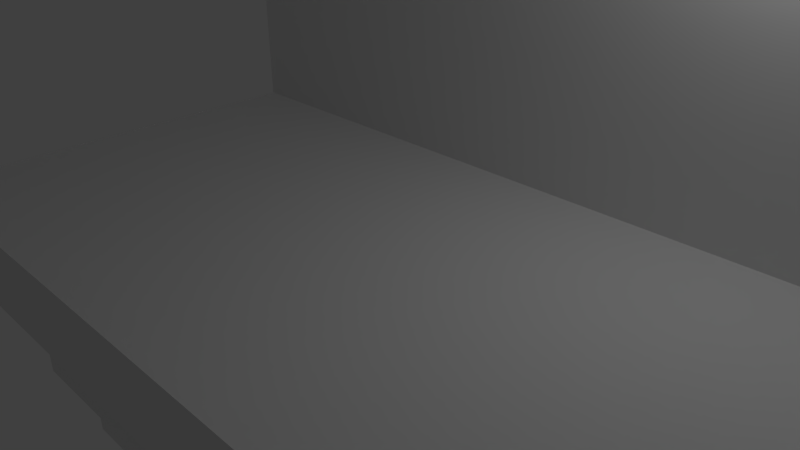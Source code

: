 # Source: bridge2.blend  (saved by Blender 2.75.0; exported with 4.5.12 LTS)
import bpy
from mathutils import Matrix  # noqa: F401  (used for matrix-valued properties, if any)

bpy.ops.wm.read_factory_settings(use_empty=True)
scene = bpy.context.scene
scene.name = 'Scene'

# ---- collections
col_collection_1 = bpy.data.collections.new('Collection 1'); scene.collection.children.link(col_collection_1)

# ---- materials (node trees are filled in below, after node groups)
mat_material = bpy.data.materials.new('Material')
mat_material.alpha_threshold = 0.0
mat_material.use_transparent_shadow = False
mat_material.roughness = 0.5
mat_material.line_color = (0.0, 0.0, 0.0, 1.0)

# ---- material node trees

# ---- world
world_world = bpy.data.worlds.new('World'); scene.world = world_world
world_world.color = (0.05088, 0.05088, 0.05088)
world_world.use_sun_shadow = False
world_world.sun_shadow_jitter_overblur = 0.0
world_world.cycles.sampling_method = 'MANUAL'
world_world.cycles.sample_map_resolution = 256

# ---- cameras
cam_camera = bpy.data.cameras.new('Camera')
cam_camera.clip_end = 100.0
cam_camera.lens = 35.0
cam_camera.sensor_width = 32.0
cam_camera.sensor_height = 18.0
cam_camera.ortho_scale = 7.314
cam_camera.dof.focus_distance = 0.0
cam_camera.dof.aperture_fstop = 128.0

# ---- lights
light_lamp = bpy.data.lights.new('Lamp', 'POINT')
light_lamp.transmission_factor = 0.0
light_lamp.cutoff_distance = 30.0
light_lamp.energy = 100.0
light_lamp.shadow_buffer_clip_start = 1.001
light_lamp.shadow_soft_size = 0.1
light_lamp.shadow_maximum_resolution = 0.006
light_lamp.use_absolute_resolution = True
light_lamp.cycles.use_multiple_importance_sampling = False

# ---- meshes
me_cube = bpy.data.meshes.new('Cube')
me_cube.from_pydata([(-1.142, -3.95, -0.399), (-3.172, -3.95, -0.399), (2.92, 3.95, -0.399), (0.889, -3.95, -0.399), (2.92, -3.95, -0.399), (-3.172, 3.95, -0.399), (0.889, 3.95, -0.399), (-3.172, 0.79, -0.399), (-3.172, -0.79, -0.399), (-3.172, 2.37, -0.399), (-3.172, -2.37, -0.399), (-1.142, 3.95, -0.399), (-3.029, 0.7527, -2.442), (0.8412, -3.764, -0.5668), (2.92, 2.37, -0.399), (2.92, 0.79, -0.399), (-1.094, 3.764, -0.5668), (0.8412, 3.764, -0.5668), (-1.094, -3.764, -0.5668), (0.7026, 1.935, -6.664), (2.776, 3.764, -0.5668), (2.92, -0.79, -0.399), (2.776, 2.258, -0.5668), (2.92, -2.37, -0.399), (1.91, -0.9466, 5.555), (3.524, -0.9466, 5.555), (1.91, 0.9466, 5.555), (3.524, 0.9466, 5.555), (1.91, -2.84, 5.555), (3.524, -2.84, 5.555), (1.91, 2.84, 5.555), (3.524, 2.84, 5.555), (-3.136, 2.84, 0.6505), (-3.136, 0.9466, 0.6505), (-3.136, -0.9466, 0.6505), (-3.136, -2.84, 0.6505), (1.91, 2.84, 3.572), (1.91, 0.9466, 3.572), (1.91, -0.9466, 3.572), (1.91, -2.84, 3.572), (1.91, 2.84, 0.6505), (1.91, 0.9466, 0.6505), (1.91, -0.9466, 0.6505), (1.91, -2.84, 0.6505), (3.524, -2.84, 3.572), (3.524, -0.9466, 3.572), (3.524, 0.9466, 3.572), (3.524, 2.84, 3.572), (-3.776, 2.84, 0.6505), (-3.776, 0.9466, 0.6505), (-3.776, -0.9466, 0.6505), (-3.776, -2.84, 0.6505), (-3.776, -2.84, -0.399), (-3.776, -0.9466, -0.399), (-3.776, 0.9466, -0.399), (-3.776, 2.84, -0.399), (3.524, 2.84, -0.399), (3.524, 0.9466, -0.399), (3.524, -0.9466, -0.399), (3.524, -2.84, -0.399), (3.524, -2.84, 0.6505), (3.524, -0.9466, 0.6505), (3.524, 0.9466, 0.6505), (3.524, 2.84, 0.6505), (1.91, -4.733, 3.572), (3.524, -4.733, 3.572), (3.524, 4.733, 3.572), (1.91, 4.733, 3.572), (1.09, -4.733, -0.399), (-1.343, -4.733, -0.399), (-3.136, -4.733, 0.6505), (1.91, -4.733, 0.6505), (-1.343, 4.733, -0.399), (1.09, 4.733, -0.399), (1.91, 4.733, 0.6505), (-3.136, 4.733, 0.6505), (3.524, -4.733, 0.6505), (3.524, -4.733, -0.399), (-3.776, -4.733, 0.6505), (-3.776, -4.733, -0.399), (3.524, 4.733, 0.6505), (3.524, 4.733, -0.399), (-3.776, 4.733, 0.6505), (-3.776, 4.733, -0.399), (2.92, 2.37, -0.5668), (2.92, 3.95, -0.5668), (-1.094, -2.258, -2.257), (-1.142, -3.95, -0.5668), (0.889, 3.95, -0.5668), (-1.142, 3.95, -0.5668), (0.889, -3.95, -0.5668), (0.8412, 3.764, -2.257), (0.8412, -3.764, -2.257), (-3.172, 3.95, -0.5668), (-1.094, -3.764, -2.257), (0.7026, 1.935, -2.442), (-3.172, 2.37, -0.5668), (-2.613, 1.935, -2.442), (-3.029, 3.764, -2.257), (-3.172, 0.79, -0.5668), (-3.172, -0.79, -0.5668), (2.92, -2.37, -0.5668), (2.92, -0.79, -0.5668), (-1.094, 3.764, -2.257), (2.92, -3.95, -0.5668), (2.92, 0.79, -0.5668), (-3.172, -2.37, -0.5668), (-3.172, -3.95, -0.5668), (0.8412, 2.258, -2.442), (-3.029, 3.764, -0.5668), (-3.029, 2.258, -2.442), (-1.094, 2.258, -2.442), (-3.029, 2.258, -0.5668), (-2.613, 1.935, -6.664), (-2.613, -0.645, -6.664), (-3.029, 0.7527, -0.5668), (-3.029, -0.7527, -0.5668), (2.776, -2.258, -0.5668), (2.776, -0.7527, -0.5668), (-2.613, 0.645, -6.664), (2.776, -3.764, -0.5668), (2.776, 0.7527, -0.5668), (-3.029, -2.258, -0.5668), (-3.029, -3.764, -0.5668), (2.776, 2.258, -2.257), (2.776, 3.764, -2.257), (-2.613, -0.645, -2.442), (-1.094, 2.258, -2.257), (-3.029, 2.258, -2.257), (0.8412, 2.258, -2.257), (-2.613, 0.645, -2.442), (-3.029, 0.7527, -2.257), (-3.029, -0.7527, -2.257), (2.776, -2.258, -2.257), (2.776, -0.7527, -2.257), (0.8412, -2.258, -2.257), (2.776, -3.764, -2.257), (2.776, 0.7527, -2.257), (-3.029, -2.258, -2.257), (-3.029, -3.764, -2.257), (-3.029, -0.7527, -2.442), (2.776, -2.258, -2.442), (2.776, -0.7527, -2.442), (0.8412, -2.258, -2.442), (-1.094, -2.258, -2.442), (2.776, 0.7527, -2.442), (-3.029, -2.258, -2.442), (2.776, 2.258, -2.442), (3.524, -6.851, 0.6505), (-0.9552, 1.935, -2.442), (3.524, -6.851, 3.572), (1.91, -6.851, 3.572), (1.91, -6.851, 0.6505), (2.36, -1.935, -2.442), (2.36, -0.645, -2.442), (0.7026, -1.935, -2.442), (-0.9552, -1.935, -2.442), (2.36, 0.645, -2.442), (-2.613, -1.935, -2.442), (2.36, 1.935, -2.442), (0.7026, 0.645, -6.664), (-0.9552, 1.935, -6.664), (-0.9552, 0.645, -6.664), (-0.9552, -0.645, -6.664), (0.7026, -0.645, -6.664), (2.36, -1.935, -6.664), (2.36, -0.645, -6.664), (0.7026, -1.935, -6.664), (-0.9552, -1.935, -6.664), (2.36, 0.645, -6.664), (-2.613, -1.935, -6.664), (2.36, 1.935, -6.664), (3.524, -6.851, -0.399), (-3.136, -6.851, 0.6505), (-3.776, -6.851, 0.6505), (1.09, -6.851, -0.399), (-3.776, -6.851, -0.399), (-1.343, -6.851, -0.399), (3.524, -4.733, 5.559), (3.524, -6.851, 5.559), (1.91, -4.733, 5.559), (1.91, -6.851, 5.559)], [], [(1, 10, 106, 107), (45, 38, 24, 25), (37, 46, 27, 26), (15, 21, 102, 105), (5, 11, 89, 93), (21, 23, 101, 102), (39, 44, 29, 28), (33, 41, 40, 32), (54, 55, 9, 7), (55, 83, 5, 9), (26, 27, 31, 30), (35, 43, 42, 34), (70, 71, 43, 35), (73, 81, 2, 6), (28, 29, 25, 24), (9, 5, 93, 96), (3, 0, 87, 90), (14, 15, 105, 84), (36, 37, 26, 30), (51, 35, 34, 50), (42, 43, 39, 38), (44, 45, 25, 29), (49, 33, 32, 48), (50, 34, 33, 49), (8, 7, 99, 100), (78, 70, 35, 51), (38, 45, 46, 37), (11, 6, 88, 89), (34, 42, 41, 33), (49, 48, 55, 54), (63, 62, 57, 56), (53, 54, 7, 8), (68, 69, 0, 3), (51, 50, 53, 52), (62, 61, 58, 57), (0, 1, 107, 87), (80, 63, 56, 81), (52, 53, 8, 10), (7, 9, 96, 99), (47, 36, 30, 31), (64, 65, 44, 39), (32, 40, 74, 75), (57, 58, 21, 15), (56, 57, 15, 14), (80, 74, 67, 66), (36, 47, 66, 67), (6, 2, 85, 88), (48, 32, 75, 82), (72, 73, 6, 11), (43, 71, 64, 39), (2, 14, 84, 85), (74, 40, 36, 67), (50, 49, 54, 53), (64, 71, 152, 151), (63, 80, 66, 47), (76, 60, 44, 65), (61, 60, 59, 58), (64, 151, 181, 180), (83, 72, 11, 5), (82, 75, 72, 83), (75, 74, 73, 72), (79, 52, 10, 1), (79, 69, 177, 176), (4, 3, 90, 104), (61, 62, 46, 45), (48, 82, 83, 55), (74, 80, 81, 73), (60, 76, 77, 59), (76, 65, 150, 148), (77, 68, 3, 4), (60, 61, 45, 44), (59, 77, 4, 23), (78, 51, 52, 79), (69, 79, 1, 0), (62, 63, 47, 46), (41, 42, 38, 37), (40, 41, 37, 36), (58, 59, 23, 21), (46, 47, 31, 27), (23, 4, 104, 101), (81, 56, 14, 2), (38, 39, 28, 24), (93, 89, 16, 109), (104, 90, 13, 120), (107, 106, 122, 123), (102, 101, 117, 118), (96, 93, 109, 112), (90, 87, 18, 13), (100, 99, 115, 116), (89, 88, 17, 16), (99, 96, 112, 115), (85, 84, 22, 20), (88, 85, 20, 17), (101, 104, 120, 117), (84, 105, 121, 22), (106, 100, 116, 122), (87, 107, 123, 18), (10, 8, 100, 106), (13, 18, 94, 92), (115, 112, 128, 131), (20, 22, 124, 125), (17, 20, 125, 91), (117, 120, 136, 133), (22, 121, 137, 124), (122, 116, 132, 138), (18, 123, 139, 94), (121, 118, 134, 137), (109, 16, 103, 98), (120, 13, 92, 136), (123, 122, 138, 139), (118, 117, 133, 134), (16, 17, 91, 103), (112, 109, 98, 128), (105, 102, 118, 121), (134, 133, 141, 142), (91, 125, 124, 129), (138, 132, 140, 146), (128, 127, 111, 110), (103, 91, 129, 127), (127, 129, 108, 111), (132, 131, 12, 140), (137, 134, 142, 145), (86, 138, 146, 144), (98, 103, 127, 128), (138, 86, 94, 139), (86, 135, 92, 94), (135, 133, 136, 92), (131, 128, 110, 12), (124, 137, 145, 147), (116, 115, 131, 132), (140, 12, 130, 126), (108, 147, 159, 95), (146, 140, 126, 158), (147, 145, 157, 159), (141, 143, 155, 153), (143, 144, 156, 155), (145, 142, 154, 157), (110, 111, 149, 97), (111, 108, 95, 149), (133, 135, 143, 141), (129, 124, 147, 108), (135, 86, 144, 143), (95, 159, 171, 19), (158, 126, 114, 170), (159, 157, 169, 171), (153, 155, 167, 165), (155, 156, 168, 167), (130, 97, 113, 119), (157, 154, 166, 169), (149, 95, 19, 161), (126, 130, 119, 114), (142, 141, 153, 154), (144, 146, 158, 156), (12, 110, 97, 130), (114, 163, 168, 170), (161, 19, 160, 162), (163, 164, 167, 168), (162, 160, 164, 163), (19, 171, 169, 160), (160, 169, 166, 164), (164, 166, 165, 167), (113, 161, 162, 119), (119, 162, 163, 114), (154, 153, 165, 166), (156, 158, 170, 168), (97, 149, 161, 113), (148, 152, 175, 172), (152, 173, 177, 175), (152, 148, 150, 151), (173, 174, 176, 177), (77, 76, 148, 172), (71, 70, 173, 152), (78, 79, 176, 174), (70, 78, 174, 173), (69, 68, 175, 177), (68, 77, 172, 175), (178, 180, 181, 179), (151, 150, 179, 181), (150, 65, 178, 179), (65, 64, 180, 178)])
me_cube.materials.append(mat_material)
me_cube.use_remesh_preserve_volume = False
me_cube.use_remesh_preserve_attributes = False
me_cube.use_mirror_vertex_groups = False
me_cube.update()

# ---- objects
ob_cube = bpy.data.objects.new('Cube', me_cube)
ob_lamp = bpy.data.objects.new('Lamp', light_lamp)
ob_camera = bpy.data.objects.new('Camera', cam_camera)

# ---- transforms, parenting, visibility, modifiers, constraints
ob_cube.location = (0.0, 0.0, 0.0)
ob_cube.rotation_euler = (0.0, -0.0, 1.571)
ob_cube.lock_rotations_4d = False
ob_cube.empty_display_type = 'ARROWS'
ob_cube.lineart.crease_threshold = 0.0
ob_lamp.location = (4.076, 1.005, 5.904)
ob_lamp.rotation_euler = (0.6503, 0.05522, 1.866)
ob_lamp.lock_rotations_4d = False
ob_lamp.empty_display_type = 'ARROWS'
ob_lamp.color = (0.0, 0.0, 0.0, 0.0)
ob_lamp.lineart.crease_threshold = 0.0
ob_camera.location = (7.481, -6.508, 5.344)
ob_camera.rotation_euler = (1.109, 0.01082, 0.8149)
ob_camera.lock_rotations_4d = False
ob_camera.empty_display_type = 'ARROWS'
ob_camera.color = (0.0, 0.0, 0.0, 0.0)
ob_camera.display_type = 'WIRE'
ob_camera.lineart.crease_threshold = 0.0

# ---- collection membership
col_collection_1.objects.link(ob_cube)
col_collection_1.objects.link(ob_lamp)
col_collection_1.objects.link(ob_camera)

# ---- scene / render settings (as saved in the file)
scene.camera = ob_camera
scene.frame_start = 1; scene.frame_end = 250; scene.frame_set(1)
scene.render.engine = 'BLENDER_EEVEE_NEXT'
scene.render.resolution_percentage = 50
scene.render.dither_intensity = 0.0
scene.cycles.use_denoising = False
scene.cycles.samples = 10
scene.cycles.sampling_pattern = 'TABULATED_SOBOL'
scene.cycles.light_sampling_threshold = 0.0
scene.cycles.use_adaptive_sampling = False
scene.cycles.use_light_tree = False
scene.cycles.blur_glossy = 0.0
scene.cycles.pixel_filter_type = 'GAUSSIAN'
scene.cycles.sample_clamp_indirect = 0.0
scene.view_settings.view_transform = 'Standard'
bpy.context.view_layer.update()
